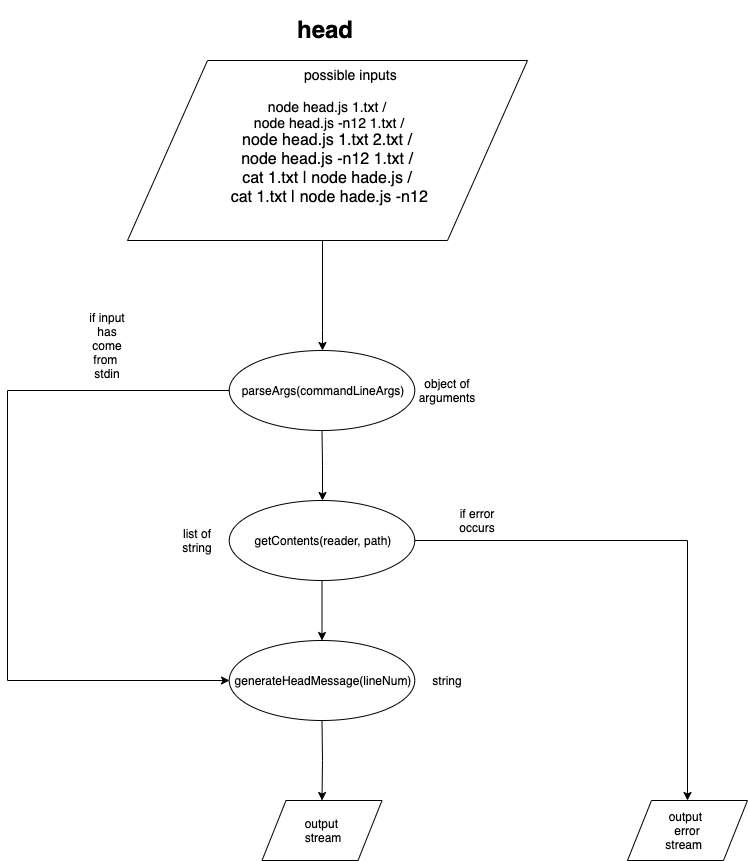

The diagram above was exported from draw.io. Its source (the exported page's mxGraphModel, read from the mxfile embedded in the PNG):
<mxGraphModel dx="1773" dy="1694" grid="1" gridSize="10" guides="1" tooltips="1" connect="1" arrows="1" fold="1" page="1" pageScale="1" pageWidth="827" pageHeight="1169" math="0" shadow="0">
  <root>
    <mxCell id="0" />
    <mxCell id="1" parent="0" />
    <mxCell id="L9NnPYua3y04nvFcffOK-3" value="&lt;h1&gt;head&lt;/h1&gt;" style="text;html=1;strokeColor=none;fillColor=none;spacing=5;spacingTop=-20;whiteSpace=wrap;overflow=hidden;rounded=0;" vertex="1" parent="1">
      <mxGeometry x="285" y="-110" width="70" height="40" as="geometry" />
    </mxCell>
    <mxCell id="L9NnPYua3y04nvFcffOK-14" value="" style="edgeStyle=orthogonalEdgeStyle;rounded=0;orthogonalLoop=1;jettySize=auto;html=1;" edge="1" parent="1" source="L9NnPYua3y04nvFcffOK-12">
      <mxGeometry relative="1" as="geometry">
        <mxPoint x="315" y="230" as="targetPoint" />
        <Array as="points">
          <mxPoint x="315" y="210" />
          <mxPoint x="315" y="210" />
        </Array>
      </mxGeometry>
    </mxCell>
    <mxCell id="L9NnPYua3y04nvFcffOK-12" value="&lt;font style=&quot;font-size: 14px&quot;&gt;&amp;nbsp; &amp;nbsp; &amp;nbsp; &amp;nbsp; &amp;nbsp; &amp;nbsp; &amp;nbsp;possible inputs&amp;nbsp;&lt;br&gt;&lt;br&gt;node head.js 1.txt /&lt;br&gt;&amp;nbsp;node head.js -n12 1.txt /&lt;br&gt;&lt;/font&gt;&lt;div&gt;&lt;font size=&quot;3&quot;&gt;node head.js 1.txt 2.txt /&lt;/font&gt;&lt;/div&gt;&lt;div&gt;&lt;font size=&quot;3&quot;&gt;node head.js -n12 1.txt /&lt;br&gt;&lt;/font&gt;&lt;/div&gt;&lt;div&gt;&lt;div&gt;&lt;font size=&quot;3&quot;&gt;cat 1.txt | node hade.js /&lt;br&gt;&lt;/font&gt;&lt;/div&gt;&lt;div&gt;&lt;font size=&quot;3&quot;&gt;&amp;nbsp;cat 1.txt | node hade.js -n12&lt;br&gt;&lt;/font&gt;&lt;/div&gt;&lt;div&gt;&lt;br&gt;&lt;/div&gt;&lt;/div&gt;&lt;div&gt;&lt;br&gt;&lt;/div&gt;" style="shape=parallelogram;perimeter=parallelogramPerimeter;whiteSpace=wrap;html=1;" vertex="1" parent="1">
      <mxGeometry x="120" y="-60" width="400" height="180" as="geometry" />
    </mxCell>
    <mxCell id="L9NnPYua3y04nvFcffOK-46" value="" style="edgeStyle=orthogonalEdgeStyle;rounded=0;orthogonalLoop=1;jettySize=auto;html=1;entryX=0.5;entryY=0;entryDx=0;entryDy=0;" edge="1" parent="1" source="L9NnPYua3y04nvFcffOK-15" target="L9NnPYua3y04nvFcffOK-16">
      <mxGeometry relative="1" as="geometry">
        <mxPoint x="314.5" y="390" as="targetPoint" />
      </mxGeometry>
    </mxCell>
    <mxCell id="L9NnPYua3y04nvFcffOK-67" value="" style="edgeStyle=orthogonalEdgeStyle;rounded=0;orthogonalLoop=1;jettySize=auto;html=1;entryX=0;entryY=0.5;entryDx=0;entryDy=0;" edge="1" parent="1" source="L9NnPYua3y04nvFcffOK-15" target="L9NnPYua3y04nvFcffOK-18">
      <mxGeometry relative="1" as="geometry">
        <mxPoint x="40" y="560" as="targetPoint" />
        <Array as="points">
          <mxPoint y="270" />
          <mxPoint y="560" />
        </Array>
      </mxGeometry>
    </mxCell>
    <mxCell id="L9NnPYua3y04nvFcffOK-15" value="parseArgs(commandLineArgs)" style="ellipse;whiteSpace=wrap;html=1;" vertex="1" parent="1">
      <mxGeometry x="221.75" y="230" width="185.5" height="80" as="geometry" />
    </mxCell>
    <mxCell id="L9NnPYua3y04nvFcffOK-19" value="" style="edgeStyle=orthogonalEdgeStyle;rounded=0;orthogonalLoop=1;jettySize=auto;html=1;" edge="1" parent="1" source="L9NnPYua3y04nvFcffOK-16" target="L9NnPYua3y04nvFcffOK-18">
      <mxGeometry relative="1" as="geometry" />
    </mxCell>
    <mxCell id="L9NnPYua3y04nvFcffOK-71" value="" style="edgeStyle=orthogonalEdgeStyle;rounded=0;orthogonalLoop=1;jettySize=auto;html=1;" edge="1" parent="1" source="L9NnPYua3y04nvFcffOK-16" target="L9NnPYua3y04nvFcffOK-72">
      <mxGeometry relative="1" as="geometry">
        <mxPoint x="680" y="590" as="targetPoint" />
      </mxGeometry>
    </mxCell>
    <mxCell id="L9NnPYua3y04nvFcffOK-16" value="getContents(reader, path)" style="ellipse;whiteSpace=wrap;html=1;" vertex="1" parent="1">
      <mxGeometry x="221.75" y="380" width="185.5" height="80" as="geometry" />
    </mxCell>
    <mxCell id="L9NnPYua3y04nvFcffOK-74" value="" style="edgeStyle=orthogonalEdgeStyle;rounded=0;orthogonalLoop=1;jettySize=auto;html=1;" edge="1" parent="1" source="L9NnPYua3y04nvFcffOK-18">
      <mxGeometry relative="1" as="geometry">
        <mxPoint x="314.5" y="680" as="targetPoint" />
      </mxGeometry>
    </mxCell>
    <mxCell id="L9NnPYua3y04nvFcffOK-18" value="generateHeadMessage(lineNum)" style="ellipse;whiteSpace=wrap;html=1;" vertex="1" parent="1">
      <mxGeometry x="221.75" y="520" width="185.5" height="80" as="geometry" />
    </mxCell>
    <mxCell id="L9NnPYua3y04nvFcffOK-41" value="list of string" style="text;html=1;strokeColor=none;fillColor=none;align=center;verticalAlign=middle;whiteSpace=wrap;rounded=0;" vertex="1" parent="1">
      <mxGeometry x="170" y="410" width="40" height="20" as="geometry" />
    </mxCell>
    <mxCell id="L9NnPYua3y04nvFcffOK-50" value="string" style="text;html=1;strokeColor=none;fillColor=none;align=center;verticalAlign=middle;whiteSpace=wrap;rounded=0;" vertex="1" parent="1">
      <mxGeometry x="420" y="550" width="40" height="20" as="geometry" />
    </mxCell>
    <mxCell id="L9NnPYua3y04nvFcffOK-51" value="object of arguments&lt;br&gt;" style="text;html=1;strokeColor=none;fillColor=none;align=center;verticalAlign=middle;whiteSpace=wrap;rounded=0;" vertex="1" parent="1">
      <mxGeometry x="420" y="260" width="40" height="20" as="geometry" />
    </mxCell>
    <mxCell id="L9NnPYua3y04nvFcffOK-69" value="if input has come from&amp;nbsp;&lt;br&gt;stdin&lt;br&gt;" style="text;html=1;strokeColor=none;fillColor=none;align=center;verticalAlign=middle;whiteSpace=wrap;rounded=0;" vertex="1" parent="1">
      <mxGeometry x="80" y="190" width="40" height="70" as="geometry" />
    </mxCell>
    <mxCell id="L9NnPYua3y04nvFcffOK-72" value="output &lt;br&gt;error&lt;br&gt;stream&amp;nbsp;&amp;nbsp;" style="shape=parallelogram;perimeter=parallelogramPerimeter;whiteSpace=wrap;html=1;" vertex="1" parent="1">
      <mxGeometry x="620" y="680" width="120" height="60" as="geometry" />
    </mxCell>
    <mxCell id="L9NnPYua3y04nvFcffOK-75" value="output&amp;nbsp;&lt;br&gt;stream" style="shape=parallelogram;perimeter=parallelogramPerimeter;whiteSpace=wrap;html=1;" vertex="1" parent="1">
      <mxGeometry x="254.5" y="680" width="120" height="60" as="geometry" />
    </mxCell>
    <mxCell id="L9NnPYua3y04nvFcffOK-76" value="if error&lt;br&gt;occurs" style="text;html=1;strokeColor=none;fillColor=none;align=center;verticalAlign=middle;whiteSpace=wrap;rounded=0;" vertex="1" parent="1">
      <mxGeometry x="450" y="390" width="40" height="20" as="geometry" />
    </mxCell>
  </root>
</mxGraphModel>